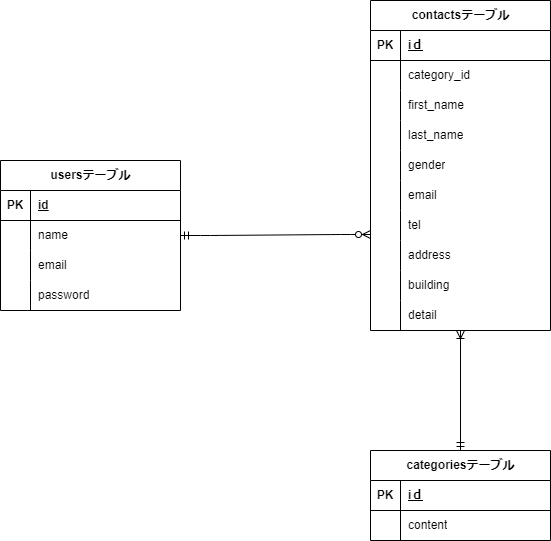

The diagram above was exported from draw.io. Its source (the exported page's mxGraphModel, read from the mxfile embedded in the PNG):
<mxGraphModel dx="500" dy="659" grid="1" gridSize="10" guides="1" tooltips="1" connect="1" arrows="1" fold="1" page="1" pageScale="1" pageWidth="1169" pageHeight="827" math="0" shadow="0">
  <root>
    <mxCell id="0" />
    <mxCell id="1" parent="0" />
    <mxCell id="2" value="usersテーブル" style="shape=table;startSize=30;container=1;collapsible=1;childLayout=tableLayout;fixedRows=1;rowLines=0;fontStyle=1;align=center;resizeLast=1;html=1;" vertex="1" parent="1">
      <mxGeometry x="10" y="220" width="180" height="150" as="geometry" />
    </mxCell>
    <mxCell id="3" value="" style="shape=tableRow;horizontal=0;startSize=0;swimlaneHead=0;swimlaneBody=0;fillColor=none;collapsible=0;dropTarget=0;points=[[0,0.5],[1,0.5]];portConstraint=eastwest;top=0;left=0;right=0;bottom=1;" vertex="1" parent="2">
      <mxGeometry y="30" width="180" height="30" as="geometry" />
    </mxCell>
    <mxCell id="4" value="PK" style="shape=partialRectangle;connectable=0;fillColor=none;top=0;left=0;bottom=0;right=0;fontStyle=1;overflow=hidden;whiteSpace=wrap;html=1;" vertex="1" parent="3">
      <mxGeometry width="30" height="30" as="geometry">
        <mxRectangle width="30" height="30" as="alternateBounds" />
      </mxGeometry>
    </mxCell>
    <mxCell id="5" value="id" style="shape=partialRectangle;connectable=0;fillColor=none;top=0;left=0;bottom=0;right=0;align=left;spacingLeft=6;fontStyle=5;overflow=hidden;whiteSpace=wrap;html=1;" vertex="1" parent="3">
      <mxGeometry x="30" width="150" height="30" as="geometry">
        <mxRectangle width="150" height="30" as="alternateBounds" />
      </mxGeometry>
    </mxCell>
    <mxCell id="6" value="" style="shape=tableRow;horizontal=0;startSize=0;swimlaneHead=0;swimlaneBody=0;fillColor=none;collapsible=0;dropTarget=0;points=[[0,0.5],[1,0.5]];portConstraint=eastwest;top=0;left=0;right=0;bottom=0;" vertex="1" parent="2">
      <mxGeometry y="60" width="180" height="30" as="geometry" />
    </mxCell>
    <mxCell id="7" value="" style="shape=partialRectangle;connectable=0;fillColor=none;top=0;left=0;bottom=0;right=0;editable=1;overflow=hidden;whiteSpace=wrap;html=1;" vertex="1" parent="6">
      <mxGeometry width="30" height="30" as="geometry">
        <mxRectangle width="30" height="30" as="alternateBounds" />
      </mxGeometry>
    </mxCell>
    <mxCell id="8" value="name" style="shape=partialRectangle;connectable=0;fillColor=none;top=0;left=0;bottom=0;right=0;align=left;spacingLeft=6;overflow=hidden;whiteSpace=wrap;html=1;" vertex="1" parent="6">
      <mxGeometry x="30" width="150" height="30" as="geometry">
        <mxRectangle width="150" height="30" as="alternateBounds" />
      </mxGeometry>
    </mxCell>
    <mxCell id="9" value="" style="shape=tableRow;horizontal=0;startSize=0;swimlaneHead=0;swimlaneBody=0;fillColor=none;collapsible=0;dropTarget=0;points=[[0,0.5],[1,0.5]];portConstraint=eastwest;top=0;left=0;right=0;bottom=0;" vertex="1" parent="2">
      <mxGeometry y="90" width="180" height="30" as="geometry" />
    </mxCell>
    <mxCell id="10" value="" style="shape=partialRectangle;connectable=0;fillColor=none;top=0;left=0;bottom=0;right=0;editable=1;overflow=hidden;whiteSpace=wrap;html=1;" vertex="1" parent="9">
      <mxGeometry width="30" height="30" as="geometry">
        <mxRectangle width="30" height="30" as="alternateBounds" />
      </mxGeometry>
    </mxCell>
    <mxCell id="11" value="email" style="shape=partialRectangle;connectable=0;fillColor=none;top=0;left=0;bottom=0;right=0;align=left;spacingLeft=6;overflow=hidden;whiteSpace=wrap;html=1;" vertex="1" parent="9">
      <mxGeometry x="30" width="150" height="30" as="geometry">
        <mxRectangle width="150" height="30" as="alternateBounds" />
      </mxGeometry>
    </mxCell>
    <mxCell id="12" value="" style="shape=tableRow;horizontal=0;startSize=0;swimlaneHead=0;swimlaneBody=0;fillColor=none;collapsible=0;dropTarget=0;points=[[0,0.5],[1,0.5]];portConstraint=eastwest;top=0;left=0;right=0;bottom=0;" vertex="1" parent="2">
      <mxGeometry y="120" width="180" height="30" as="geometry" />
    </mxCell>
    <mxCell id="13" value="" style="shape=partialRectangle;connectable=0;fillColor=none;top=0;left=0;bottom=0;right=0;editable=1;overflow=hidden;whiteSpace=wrap;html=1;" vertex="1" parent="12">
      <mxGeometry width="30" height="30" as="geometry">
        <mxRectangle width="30" height="30" as="alternateBounds" />
      </mxGeometry>
    </mxCell>
    <mxCell id="14" value="password" style="shape=partialRectangle;connectable=0;fillColor=none;top=0;left=0;bottom=0;right=0;align=left;spacingLeft=6;overflow=hidden;whiteSpace=wrap;html=1;" vertex="1" parent="12">
      <mxGeometry x="30" width="150" height="30" as="geometry">
        <mxRectangle width="150" height="30" as="alternateBounds" />
      </mxGeometry>
    </mxCell>
    <mxCell id="15" value="contactsテーブル" style="shape=table;startSize=30;container=1;collapsible=1;childLayout=tableLayout;fixedRows=1;rowLines=0;fontStyle=1;align=center;resizeLast=1;html=1;" vertex="1" parent="1">
      <mxGeometry x="380" y="60" width="180" height="330" as="geometry" />
    </mxCell>
    <mxCell id="16" value="" style="shape=tableRow;horizontal=0;startSize=0;swimlaneHead=0;swimlaneBody=0;fillColor=none;collapsible=0;dropTarget=0;points=[[0,0.5],[1,0.5]];portConstraint=eastwest;top=0;left=0;right=0;bottom=1;" vertex="1" parent="15">
      <mxGeometry y="30" width="180" height="30" as="geometry" />
    </mxCell>
    <mxCell id="17" value="PK" style="shape=partialRectangle;connectable=0;fillColor=none;top=0;left=0;bottom=0;right=0;fontStyle=1;overflow=hidden;whiteSpace=wrap;html=1;" vertex="1" parent="16">
      <mxGeometry width="30" height="30" as="geometry">
        <mxRectangle width="30" height="30" as="alternateBounds" />
      </mxGeometry>
    </mxCell>
    <mxCell id="18" value="iｄ" style="shape=partialRectangle;connectable=0;fillColor=none;top=0;left=0;bottom=0;right=0;align=left;spacingLeft=6;fontStyle=5;overflow=hidden;whiteSpace=wrap;html=1;" vertex="1" parent="16">
      <mxGeometry x="30" width="150" height="30" as="geometry">
        <mxRectangle width="150" height="30" as="alternateBounds" />
      </mxGeometry>
    </mxCell>
    <mxCell id="19" value="" style="shape=tableRow;horizontal=0;startSize=0;swimlaneHead=0;swimlaneBody=0;fillColor=none;collapsible=0;dropTarget=0;points=[[0,0.5],[1,0.5]];portConstraint=eastwest;top=0;left=0;right=0;bottom=0;" vertex="1" parent="15">
      <mxGeometry y="60" width="180" height="30" as="geometry" />
    </mxCell>
    <mxCell id="20" value="" style="shape=partialRectangle;connectable=0;fillColor=none;top=0;left=0;bottom=0;right=0;editable=1;overflow=hidden;whiteSpace=wrap;html=1;" vertex="1" parent="19">
      <mxGeometry width="30" height="30" as="geometry">
        <mxRectangle width="30" height="30" as="alternateBounds" />
      </mxGeometry>
    </mxCell>
    <mxCell id="21" value="category_id" style="shape=partialRectangle;connectable=0;fillColor=none;top=0;left=0;bottom=0;right=0;align=left;spacingLeft=6;overflow=hidden;whiteSpace=wrap;html=1;" vertex="1" parent="19">
      <mxGeometry x="30" width="150" height="30" as="geometry">
        <mxRectangle width="150" height="30" as="alternateBounds" />
      </mxGeometry>
    </mxCell>
    <mxCell id="22" value="" style="shape=tableRow;horizontal=0;startSize=0;swimlaneHead=0;swimlaneBody=0;fillColor=none;collapsible=0;dropTarget=0;points=[[0,0.5],[1,0.5]];portConstraint=eastwest;top=0;left=0;right=0;bottom=0;" vertex="1" parent="15">
      <mxGeometry y="90" width="180" height="30" as="geometry" />
    </mxCell>
    <mxCell id="23" value="" style="shape=partialRectangle;connectable=0;fillColor=none;top=0;left=0;bottom=0;right=0;editable=1;overflow=hidden;whiteSpace=wrap;html=1;" vertex="1" parent="22">
      <mxGeometry width="30" height="30" as="geometry">
        <mxRectangle width="30" height="30" as="alternateBounds" />
      </mxGeometry>
    </mxCell>
    <mxCell id="24" value="first_name" style="shape=partialRectangle;connectable=0;fillColor=none;top=0;left=0;bottom=0;right=0;align=left;spacingLeft=6;overflow=hidden;whiteSpace=wrap;html=1;" vertex="1" parent="22">
      <mxGeometry x="30" width="150" height="30" as="geometry">
        <mxRectangle width="150" height="30" as="alternateBounds" />
      </mxGeometry>
    </mxCell>
    <mxCell id="25" value="" style="shape=tableRow;horizontal=0;startSize=0;swimlaneHead=0;swimlaneBody=0;fillColor=none;collapsible=0;dropTarget=0;points=[[0,0.5],[1,0.5]];portConstraint=eastwest;top=0;left=0;right=0;bottom=0;" vertex="1" parent="15">
      <mxGeometry y="120" width="180" height="30" as="geometry" />
    </mxCell>
    <mxCell id="26" value="" style="shape=partialRectangle;connectable=0;fillColor=none;top=0;left=0;bottom=0;right=0;editable=1;overflow=hidden;whiteSpace=wrap;html=1;" vertex="1" parent="25">
      <mxGeometry width="30" height="30" as="geometry">
        <mxRectangle width="30" height="30" as="alternateBounds" />
      </mxGeometry>
    </mxCell>
    <mxCell id="27" value="last_name" style="shape=partialRectangle;connectable=0;fillColor=none;top=0;left=0;bottom=0;right=0;align=left;spacingLeft=6;overflow=hidden;whiteSpace=wrap;html=1;" vertex="1" parent="25">
      <mxGeometry x="30" width="150" height="30" as="geometry">
        <mxRectangle width="150" height="30" as="alternateBounds" />
      </mxGeometry>
    </mxCell>
    <mxCell id="34" style="shape=tableRow;horizontal=0;startSize=0;swimlaneHead=0;swimlaneBody=0;fillColor=none;collapsible=0;dropTarget=0;points=[[0,0.5],[1,0.5]];portConstraint=eastwest;top=0;left=0;right=0;bottom=0;" vertex="1" parent="15">
      <mxGeometry y="150" width="180" height="30" as="geometry" />
    </mxCell>
    <mxCell id="35" style="shape=partialRectangle;connectable=0;fillColor=none;top=0;left=0;bottom=0;right=0;editable=1;overflow=hidden;whiteSpace=wrap;html=1;" vertex="1" parent="34">
      <mxGeometry width="30" height="30" as="geometry">
        <mxRectangle width="30" height="30" as="alternateBounds" />
      </mxGeometry>
    </mxCell>
    <mxCell id="36" value="gender" style="shape=partialRectangle;connectable=0;fillColor=none;top=0;left=0;bottom=0;right=0;align=left;spacingLeft=6;overflow=hidden;whiteSpace=wrap;html=1;" vertex="1" parent="34">
      <mxGeometry x="30" width="150" height="30" as="geometry">
        <mxRectangle width="150" height="30" as="alternateBounds" />
      </mxGeometry>
    </mxCell>
    <mxCell id="31" style="shape=tableRow;horizontal=0;startSize=0;swimlaneHead=0;swimlaneBody=0;fillColor=none;collapsible=0;dropTarget=0;points=[[0,0.5],[1,0.5]];portConstraint=eastwest;top=0;left=0;right=0;bottom=0;" vertex="1" parent="15">
      <mxGeometry y="180" width="180" height="30" as="geometry" />
    </mxCell>
    <mxCell id="32" style="shape=partialRectangle;connectable=0;fillColor=none;top=0;left=0;bottom=0;right=0;editable=1;overflow=hidden;whiteSpace=wrap;html=1;" vertex="1" parent="31">
      <mxGeometry width="30" height="30" as="geometry">
        <mxRectangle width="30" height="30" as="alternateBounds" />
      </mxGeometry>
    </mxCell>
    <mxCell id="33" value="email" style="shape=partialRectangle;connectable=0;fillColor=none;top=0;left=0;bottom=0;right=0;align=left;spacingLeft=6;overflow=hidden;whiteSpace=wrap;html=1;" vertex="1" parent="31">
      <mxGeometry x="30" width="150" height="30" as="geometry">
        <mxRectangle width="150" height="30" as="alternateBounds" />
      </mxGeometry>
    </mxCell>
    <mxCell id="28" style="shape=tableRow;horizontal=0;startSize=0;swimlaneHead=0;swimlaneBody=0;fillColor=none;collapsible=0;dropTarget=0;points=[[0,0.5],[1,0.5]];portConstraint=eastwest;top=0;left=0;right=0;bottom=0;" vertex="1" parent="15">
      <mxGeometry y="210" width="180" height="30" as="geometry" />
    </mxCell>
    <mxCell id="29" style="shape=partialRectangle;connectable=0;fillColor=none;top=0;left=0;bottom=0;right=0;editable=1;overflow=hidden;whiteSpace=wrap;html=1;" vertex="1" parent="28">
      <mxGeometry width="30" height="30" as="geometry">
        <mxRectangle width="30" height="30" as="alternateBounds" />
      </mxGeometry>
    </mxCell>
    <mxCell id="30" value="tel" style="shape=partialRectangle;connectable=0;fillColor=none;top=0;left=0;bottom=0;right=0;align=left;spacingLeft=6;overflow=hidden;whiteSpace=wrap;html=1;" vertex="1" parent="28">
      <mxGeometry x="30" width="150" height="30" as="geometry">
        <mxRectangle width="150" height="30" as="alternateBounds" />
      </mxGeometry>
    </mxCell>
    <mxCell id="37" style="shape=tableRow;horizontal=0;startSize=0;swimlaneHead=0;swimlaneBody=0;fillColor=none;collapsible=0;dropTarget=0;points=[[0,0.5],[1,0.5]];portConstraint=eastwest;top=0;left=0;right=0;bottom=0;" vertex="1" parent="15">
      <mxGeometry y="240" width="180" height="30" as="geometry" />
    </mxCell>
    <mxCell id="38" style="shape=partialRectangle;connectable=0;fillColor=none;top=0;left=0;bottom=0;right=0;editable=1;overflow=hidden;whiteSpace=wrap;html=1;" vertex="1" parent="37">
      <mxGeometry width="30" height="30" as="geometry">
        <mxRectangle width="30" height="30" as="alternateBounds" />
      </mxGeometry>
    </mxCell>
    <mxCell id="39" value="address" style="shape=partialRectangle;connectable=0;fillColor=none;top=0;left=0;bottom=0;right=0;align=left;spacingLeft=6;overflow=hidden;whiteSpace=wrap;html=1;" vertex="1" parent="37">
      <mxGeometry x="30" width="150" height="30" as="geometry">
        <mxRectangle width="150" height="30" as="alternateBounds" />
      </mxGeometry>
    </mxCell>
    <mxCell id="40" style="shape=tableRow;horizontal=0;startSize=0;swimlaneHead=0;swimlaneBody=0;fillColor=none;collapsible=0;dropTarget=0;points=[[0,0.5],[1,0.5]];portConstraint=eastwest;top=0;left=0;right=0;bottom=0;" vertex="1" parent="15">
      <mxGeometry y="270" width="180" height="30" as="geometry" />
    </mxCell>
    <mxCell id="41" style="shape=partialRectangle;connectable=0;fillColor=none;top=0;left=0;bottom=0;right=0;editable=1;overflow=hidden;whiteSpace=wrap;html=1;" vertex="1" parent="40">
      <mxGeometry width="30" height="30" as="geometry">
        <mxRectangle width="30" height="30" as="alternateBounds" />
      </mxGeometry>
    </mxCell>
    <mxCell id="42" value="building" style="shape=partialRectangle;connectable=0;fillColor=none;top=0;left=0;bottom=0;right=0;align=left;spacingLeft=6;overflow=hidden;whiteSpace=wrap;html=1;" vertex="1" parent="40">
      <mxGeometry x="30" width="150" height="30" as="geometry">
        <mxRectangle width="150" height="30" as="alternateBounds" />
      </mxGeometry>
    </mxCell>
    <mxCell id="46" style="shape=tableRow;horizontal=0;startSize=0;swimlaneHead=0;swimlaneBody=0;fillColor=none;collapsible=0;dropTarget=0;points=[[0,0.5],[1,0.5]];portConstraint=eastwest;top=0;left=0;right=0;bottom=0;" vertex="1" parent="15">
      <mxGeometry y="300" width="180" height="30" as="geometry" />
    </mxCell>
    <mxCell id="47" style="shape=partialRectangle;connectable=0;fillColor=none;top=0;left=0;bottom=0;right=0;editable=1;overflow=hidden;whiteSpace=wrap;html=1;" vertex="1" parent="46">
      <mxGeometry width="30" height="30" as="geometry">
        <mxRectangle width="30" height="30" as="alternateBounds" />
      </mxGeometry>
    </mxCell>
    <mxCell id="48" value="detail" style="shape=partialRectangle;connectable=0;fillColor=none;top=0;left=0;bottom=0;right=0;align=left;spacingLeft=6;overflow=hidden;whiteSpace=wrap;html=1;" vertex="1" parent="46">
      <mxGeometry x="30" width="150" height="30" as="geometry">
        <mxRectangle width="150" height="30" as="alternateBounds" />
      </mxGeometry>
    </mxCell>
    <mxCell id="49" value="categoriesテーブル" style="shape=table;startSize=30;container=1;collapsible=1;childLayout=tableLayout;fixedRows=1;rowLines=0;fontStyle=1;align=center;resizeLast=1;html=1;" vertex="1" parent="1">
      <mxGeometry x="380" y="510" width="180" height="90" as="geometry" />
    </mxCell>
    <mxCell id="50" value="" style="shape=tableRow;horizontal=0;startSize=0;swimlaneHead=0;swimlaneBody=0;fillColor=none;collapsible=0;dropTarget=0;points=[[0,0.5],[1,0.5]];portConstraint=eastwest;top=0;left=0;right=0;bottom=1;" vertex="1" parent="49">
      <mxGeometry y="30" width="180" height="30" as="geometry" />
    </mxCell>
    <mxCell id="51" value="PK" style="shape=partialRectangle;connectable=0;fillColor=none;top=0;left=0;bottom=0;right=0;fontStyle=1;overflow=hidden;whiteSpace=wrap;html=1;" vertex="1" parent="50">
      <mxGeometry width="30" height="30" as="geometry">
        <mxRectangle width="30" height="30" as="alternateBounds" />
      </mxGeometry>
    </mxCell>
    <mxCell id="52" value="iｄ" style="shape=partialRectangle;connectable=0;fillColor=none;top=0;left=0;bottom=0;right=0;align=left;spacingLeft=6;fontStyle=5;overflow=hidden;whiteSpace=wrap;html=1;" vertex="1" parent="50">
      <mxGeometry x="30" width="150" height="30" as="geometry">
        <mxRectangle width="150" height="30" as="alternateBounds" />
      </mxGeometry>
    </mxCell>
    <mxCell id="53" value="" style="shape=tableRow;horizontal=0;startSize=0;swimlaneHead=0;swimlaneBody=0;fillColor=none;collapsible=0;dropTarget=0;points=[[0,0.5],[1,0.5]];portConstraint=eastwest;top=0;left=0;right=0;bottom=0;" vertex="1" parent="49">
      <mxGeometry y="60" width="180" height="30" as="geometry" />
    </mxCell>
    <mxCell id="54" value="" style="shape=partialRectangle;connectable=0;fillColor=none;top=0;left=0;bottom=0;right=0;editable=1;overflow=hidden;whiteSpace=wrap;html=1;" vertex="1" parent="53">
      <mxGeometry width="30" height="30" as="geometry">
        <mxRectangle width="30" height="30" as="alternateBounds" />
      </mxGeometry>
    </mxCell>
    <mxCell id="55" value="content" style="shape=partialRectangle;connectable=0;fillColor=none;top=0;left=0;bottom=0;right=0;align=left;spacingLeft=6;overflow=hidden;whiteSpace=wrap;html=1;" vertex="1" parent="53">
      <mxGeometry x="30" width="150" height="30" as="geometry">
        <mxRectangle width="150" height="30" as="alternateBounds" />
      </mxGeometry>
    </mxCell>
    <mxCell id="62" value="" style="edgeStyle=entityRelationEdgeStyle;fontSize=12;html=1;endArrow=ERzeroToMany;startArrow=ERmandOne;exitX=1;exitY=0.5;exitDx=0;exitDy=0;entryX=0;entryY=0.8;entryDx=0;entryDy=0;entryPerimeter=0;" edge="1" parent="1" source="6" target="28">
      <mxGeometry width="100" height="100" relative="1" as="geometry">
        <mxPoint x="230" y="300" as="sourcePoint" />
        <mxPoint x="370" y="295" as="targetPoint" />
        <Array as="points">
          <mxPoint x="240" y="110" />
        </Array>
      </mxGeometry>
    </mxCell>
    <mxCell id="63" value="" style="fontSize=12;html=1;endArrow=ERoneToMany;startArrow=ERmandOne;exitX=0.5;exitY=0;exitDx=0;exitDy=0;" edge="1" parent="1" source="49">
      <mxGeometry width="100" height="100" relative="1" as="geometry">
        <mxPoint x="446.78000000000003" y="504.03" as="sourcePoint" />
        <mxPoint x="470" y="390" as="targetPoint" />
      </mxGeometry>
    </mxCell>
  </root>
</mxGraphModel>